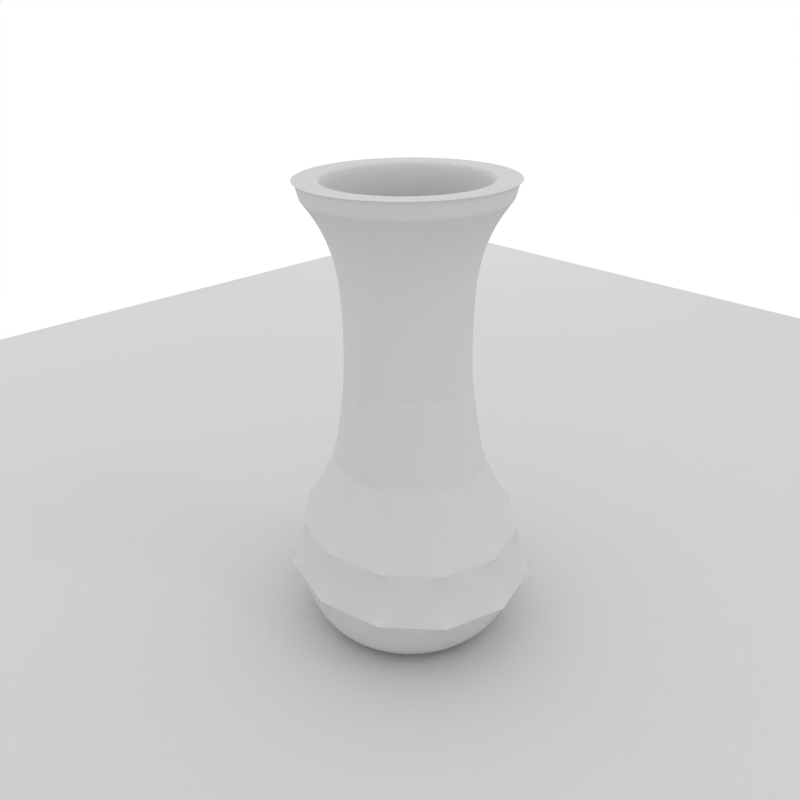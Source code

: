 # Source: Glass_Vase_.blend  (saved by Blender 2.50.7; exported with 4.5.12 LTS)
import bpy
from mathutils import Matrix  # noqa: F401  (used for matrix-valued properties, if any)

bpy.ops.wm.read_factory_settings(use_empty=True)
scene = bpy.context.scene
scene.name = 'Scene'

# ---- collections
col_collection_1 = bpy.data.collections.new('Collection 1'); scene.collection.children.link(col_collection_1)

# ---- materials (node trees are filled in below, after node groups)
mat_material_002 = bpy.data.materials.new('Material.002')
mat_material_002.alpha_threshold = 0.0
mat_material_002.roughness = 0.5
mat_material_002.line_color = (0.0, 0.0, 0.0, 1.0)
mat_material_001 = bpy.data.materials.new('Material.001')
mat_material_001.alpha_threshold = 0.0
mat_material_001.roughness = 0.5
mat_material_001.line_color = (0.0, 0.0, 0.0, 1.0)

# ---- material node trees

# ---- world
world_world = bpy.data.worlds.new('World'); scene.world = world_world
world_world.color = (1.0, 1.0, 1.0)
world_world.use_sun_shadow = False
world_world.sun_shadow_jitter_overblur = 0.0
world_world.cycles.sampling_method = 'MANUAL'
world_world.cycles.sample_map_resolution = 256
world_world.light_settings.distance = 5.0

# ---- cameras
cam_camera = bpy.data.cameras.new('Camera')
cam_camera.passepartout_alpha = 0.2
cam_camera.clip_end = 100.0
cam_camera.lens = 35.0
cam_camera.ortho_scale = 7.314
cam_camera.show_passepartout = False
cam_camera.show_safe_areas = True
cam_camera.dof.focus_distance = 0.0
cam_camera.dof.aperture_fstop = 128.0

# ---- lights
light_spot_002 = bpy.data.lights.new('Spot.002', 'POINT')
light_spot_002.transmission_factor = 0.0
light_spot_002.cutoff_distance = 30.0
light_spot_002.use_shadow = False
light_spot_002.energy = 100.0
light_spot_002.shadow_buffer_clip_start = 1.001
light_spot_002.shadow_soft_size = 1.0
light_spot_002.shadow_maximum_resolution = 0.006
light_spot_002.use_absolute_resolution = True
light_spot_002.cycles.use_multiple_importance_sampling = False
light_spot_001 = bpy.data.lights.new('Spot.001', 'POINT')
light_spot_001.transmission_factor = 0.0
light_spot_001.cutoff_distance = 30.0
light_spot_001.use_shadow = False
light_spot_001.energy = 100.0
light_spot_001.shadow_buffer_clip_start = 1.001
light_spot_001.shadow_soft_size = 1.0
light_spot_001.shadow_maximum_resolution = 0.006
light_spot_001.use_absolute_resolution = True
light_spot_001.cycles.use_multiple_importance_sampling = False
light_spot = bpy.data.lights.new('Spot', 'SPOT')
light_spot.transmission_factor = 0.0
light_spot.cutoff_distance = 30.0
light_spot.energy = 159.1
light_spot.shadow_buffer_clip_start = 1.001
light_spot.shadow_soft_size = 1.0
light_spot.shadow_maximum_resolution = 0.006
light_spot.use_absolute_resolution = True
light_spot.spot_blend = 1.0
light_spot.spot_size = 1.309
light_spot.cycles.use_multiple_importance_sampling = False

# ---- meshes
me_plane_003 = bpy.data.meshes.new('Plane.003')
me_plane_003.from_pydata([(1.0, 1.0, 0.0), (1.0, -1.0, 0.0), (-1.0, -1.0, 0.0), (-1.0, 1.0, 0.0)], [], [(0, 3, 2, 1)])
me_plane_003.materials.append(mat_material_002)
me_plane_003.use_remesh_preserve_volume = False
me_plane_003.use_remesh_preserve_attributes = False
me_plane_003.use_mirror_vertex_groups = False
me_plane_003.update()
me_plane = bpy.data.meshes.new('Plane')
me_plane.from_pydata([(-5.96e-07, -0.2796, 250.0), (-5.96e-07, -0.4293, 249.9), (-5.96e-07, -0.5212, 249.9), (-5.96e-07, -0.5127, 249.9), (-5.672e-07, -0.3717, 251.5), (-5.391e-07, -0.4373, 251.0), (-6.559e-07, -0.3624, 252.2), (-5.96e-07, -0.5723, 252.5), (-5.704e-07, -0.5581, 250.6), (-5.672e-07, -0.2933, 251.5), (-5.96e-07, -0.2923, 250.0), (-5.96e-07, -0.4501, 252.6), (-5.391e-07, -0.3589, 251.0), (-5.96e-07, -0.5756, 250.1), (-5.704e-07, -0.631, 250.6), (-5.704e-07, -0.7088, 250.3), (-5.96e-07, -0.6456, 250.0), (-5.96e-07, -0.4832, 249.9), (-0.1398, -0.2422, 250.0), (-0.2146, -0.3718, 249.9), (-0.2416, -0.4185, 249.9), (-0.2606, -0.4514, 249.9), (-0.2563, -0.444, 249.9), (-0.255, -0.4418, 249.9), (-0.3228, -0.5591, 250.0), (-0.3841, -0.6138, 250.3), (-0.342, -0.5465, 250.6), (-0.1859, -0.3219, 251.5), (-0.237, -0.3787, 251.0), (-0.1812, -0.3139, 252.2), (-0.2773, -0.4803, 252.5), (-0.2956, -0.512, 252.6), (-0.3061, -0.5301, 252.6), (-0.3012, -0.5216, 252.6), (-0.2871, -0.4973, 252.6), (-0.2862, -0.4956, 252.5), (-0.242, -0.4191, 252.6), (-0.2878, -0.4985, 250.1), (-0.3446, -0.5507, 250.3), (-0.3025, -0.4833, 250.6), (-0.1467, -0.254, 251.5), (-0.1945, -0.3109, 251.0), (-0.151, -0.2615, 252.2), (-0.2251, -0.3898, 252.6), (-0.2394, -0.4147, 250.0), (-0.1462, -0.2532, 250.0), (-0.2532, -0.1462, 250.0), (-0.4147, -0.2394, 250.0), (-0.3898, -0.2251, 252.6), (-0.2615, -0.151, 252.2), (-0.3369, -0.1795, 251.0), (-0.254, -0.1467, 251.5), (-0.5239, -0.279, 250.6), (-0.5969, -0.3179, 250.3), (-0.4985, -0.2878, 250.1), (-0.4191, -0.242, 252.6), (-0.4956, -0.2862, 252.5), (-0.4973, -0.2871, 252.6), (-0.5216, -0.3012, 252.6), (-0.5301, -0.3061, 252.6), (-0.512, -0.2956, 252.6), (-0.4803, -0.2773, 252.5), (-0.3139, -0.1812, 252.2), (-0.4105, -0.2187, 251.0), (-0.3219, -0.1859, 251.5), (-0.5923, -0.3155, 250.6), (-0.6654, -0.3544, 250.3), (-0.5591, -0.3228, 250.0), (-0.4418, -0.255, 249.9), (-0.444, -0.2563, 249.9), (-0.4514, -0.2606, 249.9), (-0.4185, -0.2416, 249.9), (-0.3718, -0.2146, 249.9), (-0.2422, -0.1398, 250.0), (-6.608e-07, 6.012e-07, 250.0), (-0.2796, 5.996e-07, 250.0), (-0.4293, 6.089e-07, 249.9), (-0.4832, 6.091e-07, 249.9), (-0.5212, 6.163e-07, 249.9), (-0.5127, 6.119e-07, 249.9), (-0.5101, 6.449e-07, 249.9), (-0.6456, 6.291e-07, 250.0), (-0.7683, 6.242e-07, 250.3), (-0.684, 6.227e-07, 250.6), (-0.3717, 5.813e-07, 251.5), (-0.474, 5.864e-07, 251.0), (-0.3624, 6.709e-07, 252.2), (-0.5546, 6.335e-07, 252.5), (-0.5913, 6.324e-07, 252.6), (-0.6121, 6.313e-07, 252.6), (-0.6023, 6.107e-07, 252.6), (-0.5743, 6.161e-07, 252.6), (-0.5723, 6.452e-07, 252.5), (-0.484, 6.147e-07, 252.6), (-0.5756, 6.185e-07, 250.1), (-0.6892, 6.235e-07, 250.3), (-0.6049, 6.14e-07, 250.6), (-0.2933, 5.74e-07, 251.5), (-0.3891, 5.792e-07, 251.0), (-0.302, 6.744e-07, 252.2), (-0.4501, 6.141e-07, 252.6), (-0.4788, 6.1e-07, 250.0), (-0.2923, 6.091e-07, 250.0), (-0.2532, 0.1462, 250.0), (-0.4147, 0.2394, 250.0), (-0.3898, 0.2251, 252.6), (-0.2615, 0.151, 252.2), (-0.3369, 0.1795, 251.0), (-0.254, 0.1467, 251.5), (-0.5239, 0.279, 250.6), (-0.5969, 0.3179, 250.3), (-0.4985, 0.2878, 250.1), (-0.4191, 0.242, 252.6), (-0.4956, 0.2862, 252.5), (-0.4973, 0.2871, 252.6), (-0.5216, 0.3012, 252.6), (-0.5301, 0.3061, 252.6), (-0.512, 0.2956, 252.6), (-0.4803, 0.2773, 252.5), (-0.3139, 0.1812, 252.2), (-0.4105, 0.2187, 251.0), (-0.3219, 0.1859, 251.5), (-0.5923, 0.3155, 250.6), (-0.6654, 0.3544, 250.3), (-0.5591, 0.3228, 250.0), (-0.4418, 0.255, 249.9), (-0.444, 0.2563, 249.9), (-0.4514, 0.2606, 249.9), (-0.4185, 0.2416, 249.9), (-0.3718, 0.2146, 249.9), (-0.2422, 0.1398, 250.0), (-0.1398, 0.2422, 250.0), (-0.2146, 0.3718, 249.9), (-0.2416, 0.4185, 249.9), (-0.2606, 0.4514, 249.9), (-0.2563, 0.444, 249.9), (-0.255, 0.4418, 249.9), (-0.3228, 0.5591, 250.0), (-0.3841, 0.6138, 250.3), (-0.342, 0.5465, 250.6), (-0.1859, 0.3219, 251.5), (-0.237, 0.3787, 251.0), (-0.1812, 0.3139, 252.2), (-0.2773, 0.4803, 252.5), (-0.2956, 0.512, 252.6), (-0.3061, 0.5301, 252.6), (-0.3012, 0.5216, 252.6), (-0.2871, 0.4973, 252.6), (-0.2862, 0.4956, 252.5), (-0.242, 0.4191, 252.6), (-0.2878, 0.4985, 250.1), (-0.3446, 0.5507, 250.3), (-0.3025, 0.4833, 250.6), (-0.1467, 0.254, 251.5), (-0.1945, 0.3109, 251.0), (-0.151, 0.2615, 252.2), (-0.2251, 0.3898, 252.6), (-0.2394, 0.4147, 250.0), (-0.1462, 0.2532, 250.0), (-1.293e-06, 0.2923, 250.0), (-1.292e-06, 0.4788, 250.0), (-1.298e-06, 0.4501, 252.6), (-1.225e-06, 0.302, 252.2), (-1.354e-06, 0.3589, 251.0), (-1.336e-06, 0.2933, 251.5), (-1.332e-06, 0.5581, 250.6), (-1.326e-06, 0.6359, 250.3), (-1.268e-06, 0.5756, 250.1), (-1.298e-06, 0.484, 252.6), (-1.267e-06, 0.5723, 252.5), (-1.271e-06, 0.5743, 252.6), (-1.302e-06, 0.6023, 252.6), (-1.285e-06, 0.6121, 252.6), (-1.254e-06, 0.5913, 252.6), (-1.268e-06, 0.5546, 252.5), (-1.239e-06, 0.3624, 252.2), (-1.359e-06, 0.4373, 251.0), (-1.301e-06, 0.3717, 251.5), (-1.327e-06, 0.631, 250.6), (-1.325e-06, 0.7088, 250.3), (-1.287e-06, 0.6456, 250.0), (-1.268e-06, 0.5101, 249.9), (-1.301e-06, 0.5127, 249.9), (-1.27e-06, 0.5212, 249.9), (-1.293e-06, 0.4832, 249.9), (-1.293e-06, 0.4293, 249.9), (-1.313e-06, 0.2796, 250.0), (0.1398, 0.2422, 250.0), (0.2146, 0.3718, 249.9), (0.2416, 0.4185, 249.9), (0.2606, 0.4514, 249.9), (0.2563, 0.444, 249.9), (0.255, 0.4418, 249.9), (0.3228, 0.5591, 250.0), (0.3841, 0.6138, 250.3), (0.342, 0.5465, 250.6), (0.1858, 0.3219, 251.5), (0.237, 0.3787, 251.0), (0.1812, 0.3139, 252.2), (0.2773, 0.4803, 252.5), (0.2956, 0.512, 252.6), (0.3061, 0.5301, 252.6), (0.3012, 0.5216, 252.6), (0.2871, 0.4973, 252.6), (0.2862, 0.4956, 252.5), (0.242, 0.4191, 252.6), (0.2878, 0.4985, 250.1), (0.3446, 0.5507, 250.3), (0.3025, 0.4833, 250.6), (0.1467, 0.254, 251.5), (0.1945, 0.3109, 251.0), (0.151, 0.2615, 252.2), (0.2251, 0.3898, 252.6), (0.2394, 0.4147, 250.0), (0.1462, 0.2532, 250.0), (0.2532, 0.1462, 250.0), (0.4147, 0.2394, 250.0), (0.3898, 0.2251, 252.6), (0.2615, 0.151, 252.2), (0.3369, 0.1795, 251.0), (0.254, 0.1467, 251.5), (0.5239, 0.279, 250.6), (0.5969, 0.3179, 250.3), (0.4985, 0.2878, 250.1), (0.4191, 0.242, 252.6), (0.4956, 0.2862, 252.5), (0.4973, 0.2871, 252.6), (0.5216, 0.3012, 252.6), (0.5301, 0.3061, 252.6), (0.512, 0.2956, 252.6), (0.4803, 0.2773, 252.5), (0.3139, 0.1812, 252.2), (0.4105, 0.2187, 251.0), (0.3219, 0.1859, 251.5), (0.5923, 0.3155, 250.6), (0.6654, 0.3544, 250.3), (0.5591, 0.3228, 250.0), (0.4418, 0.255, 249.9), (0.444, 0.2563, 249.9), (0.4514, 0.2606, 249.9), (0.4185, 0.2416, 249.9), (0.3718, 0.2146, 249.9), (0.2422, 0.1398, 250.0), (0.2796, 1.318e-06, 250.0), (0.4293, 1.285e-06, 249.9), (0.4832, 1.285e-06, 249.9), (0.5212, 1.261e-06, 249.9), (0.5127, 1.306e-06, 249.9), (0.5101, 1.273e-06, 249.9), (0.6456, 1.297e-06, 250.0), (0.7683, 1.297e-06, 250.3), (0.684, 1.299e-06, 250.6), (0.3717, 1.308e-06, 251.5), (0.474, 1.331e-06, 251.0), (0.3624, 1.244e-06, 252.2), (0.5546, 1.273e-06, 252.5), (0.5912, 1.259e-06, 252.6), (0.6121, 1.294e-06, 252.6), (0.6023, 1.307e-06, 252.6), (0.5743, 1.261e-06, 252.6), (0.5723, 1.272e-06, 252.5), (0.484, 1.303e-06, 252.6), (0.5756, 1.273e-06, 250.1), (0.6892, 1.298e-06, 250.3), (0.6049, 1.304e-06, 250.6), (0.2933, 1.343e-06, 251.5), (0.3891, 1.313e-06, 251.0), (0.302, 1.219e-06, 252.2), (0.4501, 1.304e-06, 252.6), (0.4788, 1.284e-06, 250.0), (0.2923, 1.285e-06, 250.0), (-2.379e-06, 1.316e-06, 250.0), (0.2532, -0.1462, 250.0), (0.4147, -0.2394, 250.0), (0.3898, -0.2251, 252.6), (0.2615, -0.151, 252.2), (0.3369, -0.1795, 251.0), (0.254, -0.1467, 251.5), (0.5239, -0.279, 250.6), (0.5969, -0.3179, 250.3), (0.4985, -0.2878, 250.1), (0.4191, -0.242, 252.6), (0.4956, -0.2862, 252.5), (0.4973, -0.2871, 252.6), (0.5216, -0.3012, 252.6), (0.5301, -0.3061, 252.6), (0.512, -0.2956, 252.6), (0.4803, -0.2773, 252.5), (0.3139, -0.1812, 252.2), (0.4105, -0.2187, 251.0), (0.3219, -0.1858, 251.5), (0.5923, -0.3155, 250.6), (0.6654, -0.3544, 250.3), (0.5591, -0.3228, 250.0), (0.4418, -0.255, 249.9), (0.444, -0.2563, 249.9), (0.4514, -0.2606, 249.9), (0.4185, -0.2416, 249.9), (0.3718, -0.2146, 249.9), (0.2422, -0.1398, 250.0), (0.1398, -0.2422, 250.0), (0.2146, -0.3718, 249.9), (0.2416, -0.4185, 249.9), (0.2606, -0.4514, 249.9), (0.2563, -0.444, 249.9), (0.255, -0.4418, 249.9), (0.3228, -0.5591, 250.0), (0.3841, -0.6138, 250.3), (0.342, -0.5465, 250.6), (0.1859, -0.3219, 251.5), (0.237, -0.3787, 251.0), (0.1812, -0.3139, 252.2), (0.2773, -0.4803, 252.5), (0.2956, -0.512, 252.6), (0.3061, -0.5301, 252.6), (0.3012, -0.5216, 252.6), (0.2871, -0.4973, 252.6), (0.2862, -0.4956, 252.5), (0.242, -0.4191, 252.6), (0.2878, -0.4985, 250.1), (0.3446, -0.5507, 250.3), (0.3025, -0.4833, 250.6), (0.1467, -0.254, 251.5), (0.1945, -0.3109, 251.0), (0.151, -0.2615, 252.2), (0.2251, -0.3898, 252.6), (0.2394, -0.4147, 250.0), (0.1462, -0.2532, 250.0), (-6.416e-07, -0.4788, 250.0), (-7.12e-07, -0.302, 252.2), (-5.902e-07, -0.6359, 250.3), (-6.096e-07, -0.484, 252.6), (-6.517e-07, -0.5743, 252.6), (-6.056e-07, -0.6023, 252.6), (-6.142e-07, -0.6121, 252.6), (-6.53e-07, -0.5912, 252.6), (-6.393e-07, -0.5546, 252.5), (-6.398e-07, -0.5101, 249.9)], [], [(0, 74, 18), (1, 0, 18, 19), (17, 1, 19, 20), (2, 3, 22, 21), (337, 2, 21, 23), (3, 17, 20, 22), (16, 337, 23, 24), (15, 16, 24, 25), (15, 14, 26, 25), (5, 4, 27, 28), (5, 14, 26, 28), (6, 4, 27, 29), (336, 6, 29, 30), (334, 335, 31, 32), (333, 334, 32, 33), (332, 333, 33, 34), (7, 336, 30, 35), (335, 7, 35, 31), (331, 332, 34, 36), (13, 330, 38, 37), (8, 330, 38, 39), (9, 12, 41, 40), (8, 12, 41, 39), (9, 329, 42, 40), (329, 11, 43, 42), (11, 331, 36, 43), (328, 13, 37, 44), (10, 328, 44, 45), (271, 10, 45), (271, 45, 46), (45, 44, 47, 46), (44, 37, 54, 47), (43, 36, 55, 48), (42, 43, 48, 49), (40, 42, 49, 51), (39, 41, 50, 52), (40, 41, 50, 51), (39, 38, 53, 52), (37, 38, 53, 54), (36, 34, 57, 55), (31, 35, 56, 60), (35, 30, 61, 56), (34, 33, 58, 57), (33, 32, 59, 58), (32, 31, 60, 59), (30, 29, 62, 61), (29, 27, 64, 62), (28, 26, 65, 63), (28, 27, 64, 63), (25, 26, 65, 66), (25, 24, 67, 66), (24, 23, 68, 67), (22, 20, 71, 69), (23, 21, 70, 68), (21, 22, 69, 70), (20, 19, 72, 71), (19, 18, 73, 72), (18, 74, 73), (73, 74, 75), (72, 73, 75, 76), (71, 72, 76, 77), (70, 69, 79, 78), (68, 70, 78, 80), (69, 71, 77, 79), (67, 68, 80, 81), (66, 67, 81, 82), (66, 65, 83, 82), (63, 64, 84, 85), (63, 65, 83, 85), (62, 64, 84, 86), (61, 62, 86, 87), (59, 60, 88, 89), (58, 59, 89, 90), (57, 58, 90, 91), (56, 61, 87, 92), (60, 56, 92, 88), (55, 57, 91, 93), (54, 53, 95, 94), (52, 53, 95, 96), (51, 50, 98, 97), (52, 50, 98, 96), (51, 49, 99, 97), (49, 48, 100, 99), (48, 55, 93, 100), (47, 54, 94, 101), (46, 47, 101, 102), (271, 46, 102), (271, 102, 103), (102, 101, 104, 103), (101, 94, 111, 104), (100, 93, 112, 105), (99, 100, 105, 106), (97, 99, 106, 108), (96, 98, 107, 109), (97, 98, 107, 108), (96, 95, 110, 109), (94, 95, 110, 111), (93, 91, 114, 112), (88, 92, 113, 117), (92, 87, 118, 113), (91, 90, 115, 114), (90, 89, 116, 115), (89, 88, 117, 116), (87, 86, 119, 118), (86, 84, 121, 119), (85, 83, 122, 120), (85, 84, 121, 120), (82, 83, 122, 123), (82, 81, 124, 123), (81, 80, 125, 124), (79, 77, 128, 126), (80, 78, 127, 125), (78, 79, 126, 127), (77, 76, 129, 128), (76, 75, 130, 129), (75, 74, 130), (130, 74, 131), (129, 130, 131, 132), (128, 129, 132, 133), (127, 126, 135, 134), (125, 127, 134, 136), (126, 128, 133, 135), (124, 125, 136, 137), (123, 124, 137, 138), (123, 122, 139, 138), (120, 121, 140, 141), (120, 122, 139, 141), (119, 121, 140, 142), (118, 119, 142, 143), (116, 117, 144, 145), (115, 116, 145, 146), (114, 115, 146, 147), (113, 118, 143, 148), (117, 113, 148, 144), (112, 114, 147, 149), (111, 110, 151, 150), (109, 110, 151, 152), (108, 107, 154, 153), (109, 107, 154, 152), (108, 106, 155, 153), (106, 105, 156, 155), (105, 112, 149, 156), (104, 111, 150, 157), (103, 104, 157, 158), (271, 103, 158), (271, 158, 159), (158, 157, 160, 159), (157, 150, 167, 160), (156, 149, 168, 161), (155, 156, 161, 162), (153, 155, 162, 164), (152, 154, 163, 165), (153, 154, 163, 164), (152, 151, 166, 165), (150, 151, 166, 167), (149, 147, 170, 168), (144, 148, 169, 173), (148, 143, 174, 169), (147, 146, 171, 170), (146, 145, 172, 171), (145, 144, 173, 172), (143, 142, 175, 174), (142, 140, 177, 175), (141, 139, 178, 176), (141, 140, 177, 176), (138, 139, 178, 179), (138, 137, 180, 179), (137, 136, 181, 180), (135, 133, 184, 182), (136, 134, 183, 181), (134, 135, 182, 183), (133, 132, 185, 184), (132, 131, 186, 185), (131, 74, 186), (186, 74, 187), (185, 186, 187, 188), (184, 185, 188, 189), (183, 182, 191, 190), (181, 183, 190, 192), (182, 184, 189, 191), (180, 181, 192, 193), (179, 180, 193, 194), (179, 178, 195, 194), (176, 177, 196, 197), (176, 178, 195, 197), (175, 177, 196, 198), (174, 175, 198, 199), (172, 173, 200, 201), (171, 172, 201, 202), (170, 171, 202, 203), (169, 174, 199, 204), (173, 169, 204, 200), (168, 170, 203, 205), (167, 166, 207, 206), (165, 166, 207, 208), (164, 163, 210, 209), (165, 163, 210, 208), (164, 162, 211, 209), (162, 161, 212, 211), (161, 168, 205, 212), (160, 167, 206, 213), (159, 160, 213, 214), (271, 159, 214), (271, 214, 215), (214, 213, 216, 215), (213, 206, 223, 216), (212, 205, 224, 217), (211, 212, 217, 218), (209, 211, 218, 220), (208, 210, 219, 221), (209, 210, 219, 220), (208, 207, 222, 221), (206, 207, 222, 223), (205, 203, 226, 224), (200, 204, 225, 229), (204, 199, 230, 225), (203, 202, 227, 226), (202, 201, 228, 227), (201, 200, 229, 228), (199, 198, 231, 230), (198, 196, 233, 231), (197, 195, 234, 232), (197, 196, 233, 232), (194, 195, 234, 235), (194, 193, 236, 235), (193, 192, 237, 236), (191, 189, 240, 238), (192, 190, 239, 237), (190, 191, 238, 239), (189, 188, 241, 240), (188, 187, 242, 241), (187, 74, 242), (242, 74, 243), (241, 242, 243, 244), (240, 241, 244, 245), (239, 238, 247, 246), (237, 239, 246, 248), (238, 240, 245, 247), (236, 237, 248, 249), (235, 236, 249, 250), (235, 234, 251, 250), (232, 233, 252, 253), (232, 234, 251, 253), (231, 233, 252, 254), (230, 231, 254, 255), (228, 229, 256, 257), (227, 228, 257, 258), (226, 227, 258, 259), (225, 230, 255, 260), (229, 225, 260, 256), (224, 226, 259, 261), (223, 222, 263, 262), (221, 222, 263, 264), (220, 219, 266, 265), (221, 219, 266, 264), (220, 218, 267, 265), (218, 217, 268, 267), (217, 224, 261, 268), (216, 223, 262, 269), (215, 216, 269, 270), (271, 215, 270), (271, 270, 272), (270, 269, 273, 272), (269, 262, 280, 273), (268, 261, 281, 274), (267, 268, 274, 275), (265, 267, 275, 277), (264, 266, 276, 278), (265, 266, 276, 277), (264, 263, 279, 278), (262, 263, 279, 280), (261, 259, 283, 281), (256, 260, 282, 286), (260, 255, 287, 282), (259, 258, 284, 283), (258, 257, 285, 284), (257, 256, 286, 285), (255, 254, 288, 287), (254, 252, 290, 288), (253, 251, 291, 289), (253, 252, 290, 289), (250, 251, 291, 292), (250, 249, 293, 292), (249, 248, 294, 293), (247, 245, 297, 295), (248, 246, 296, 294), (246, 247, 295, 296), (245, 244, 298, 297), (244, 243, 299, 298), (243, 74, 299), (299, 74, 300), (298, 299, 300, 301), (297, 298, 301, 302), (296, 295, 304, 303), (294, 296, 303, 305), (295, 297, 302, 304), (293, 294, 305, 306), (292, 293, 306, 307), (292, 291, 308, 307), (289, 290, 309, 310), (289, 291, 308, 310), (288, 290, 309, 311), (287, 288, 311, 312), (285, 286, 313, 314), (284, 285, 314, 315), (283, 284, 315, 316), (282, 287, 312, 317), (286, 282, 317, 313), (281, 283, 316, 318), (280, 279, 320, 319), (278, 279, 320, 321), (277, 276, 323, 322), (278, 276, 323, 321), (277, 275, 324, 322), (275, 274, 325, 324), (274, 281, 318, 325), (273, 280, 319, 326), (272, 273, 326, 327), (271, 272, 327), (271, 327, 10), (327, 326, 328, 10), (326, 319, 13, 328), (325, 318, 331, 11), (324, 325, 11, 329), (322, 324, 329, 9), (321, 323, 12, 8), (322, 323, 12, 9), (321, 320, 330, 8), (319, 320, 330, 13), (318, 316, 332, 331), (313, 317, 7, 335), (317, 312, 336, 7), (316, 315, 333, 332), (315, 314, 334, 333), (314, 313, 335, 334), (312, 311, 6, 336), (311, 309, 4, 6), (310, 308, 14, 5), (310, 309, 4, 5), (307, 308, 14, 15), (307, 306, 16, 15), (306, 305, 337, 16), (304, 302, 17, 3), (305, 303, 2, 337), (303, 304, 3, 2), (302, 301, 1, 17), (0, 1, 301, 300), (74, 0, 300)])
me_plane.polygons.foreach_set('use_smooth', [1, 1, 0, 0, 0, 0, 0, 0, 0, 0, 0, 0, 0, 1, 1, 1, 1, 1, 1, 0, 0, 0, 0, 0, 0, 1, 0, 1, 1, 1, 1, 0, 1, 0, 0, 0, 0, 0, 0, 1, 1, 1, 1, 1, 1, 0, 0, 0, 0, 0, 0, 0, 0, 0, 0, 0, 1, 1, 1, 1, 0, 0, 0, 0, 0, 0, 0, 0, 0, 0, 0, 1, 1, 1, 1, 1, 1, 0, 0, 0, 0, 0, 0, 1, 0, 1, 1, 1, 1, 0, 1, 0, 0, 0, 0, 0, 0, 1, 1, 1, 1, 1, 1, 0, 0, 0, 0, 0, 0, 0, 0, 0, 0, 0, 1, 1, 1, 1, 0, 0, 0, 0, 0, 0, 0, 0, 0, 0, 0, 1, 1, 1, 1, 1, 1, 0, 0, 0, 0, 0, 0, 1, 0, 1, 1, 1, 1, 0, 1, 0, 0, 0, 0, 0, 0, 1, 1, 1, 1, 1, 1, 0, 0, 0, 0, 0, 0, 0, 0, 0, 0, 0, 1, 1, 1, 1, 0, 0, 0, 0, 0, 0, 0, 0, 0, 0, 0, 1, 1, 1, 1, 1, 1, 0, 0, 0, 0, 0, 0, 1, 0, 1, 1, 1, 1, 0, 1, 0, 0, 0, 0, 0, 0, 1, 1, 1, 1, 1, 1, 0, 0, 0, 0, 0, 0, 0, 0, 0, 0, 0, 1, 1, 1, 1, 0, 0, 0, 0, 0, 0, 0, 0, 0, 0, 0, 1, 1, 1, 1, 1, 1, 0, 0, 0, 0, 0, 0, 1, 0, 1, 1, 1, 1, 0, 1, 0, 0, 0, 0, 0, 0, 1, 1, 1, 1, 1, 1, 0, 0, 0, 0, 0, 0, 0, 0, 0, 0, 0, 1, 1, 1, 1, 0, 0, 0, 0, 0, 0, 0, 0, 0, 0, 0, 1, 1, 1, 1, 1, 1, 0, 0, 0, 0, 0, 0, 1, 0, 1, 1, 1, 1, 0, 1, 0, 0, 0, 0, 0, 0, 1, 1, 1, 1, 1, 1, 0, 0, 0, 0, 0, 0, 0, 0, 0, 0, 0, 1, 1])
me_plane.materials.append(mat_material_001)
me_plane.use_remesh_preserve_volume = False
me_plane.use_remesh_preserve_attributes = False
me_plane.use_mirror_vertex_groups = False
me_plane.update()

# ---- objects
ob_lamp_002 = bpy.data.objects.new('Lamp.002', light_spot_002)
ob_lamp_001 = bpy.data.objects.new('Lamp.001', light_spot_001)
ob_plane_001 = bpy.data.objects.new('Plane.001', me_plane_003)
ob_plane = bpy.data.objects.new('Plane', me_plane)
ob_lamp = bpy.data.objects.new('Lamp', light_spot)
ob_camera = bpy.data.objects.new('Camera', cam_camera)

# ---- transforms, parenting, visibility, modifiers, constraints
ob_lamp_002.location = (-1.898, 8.706, 5.904)
ob_lamp_002.rotation_euler = (0.6503, 0.05522, 1.866)
ob_lamp_002.lock_rotations_4d = False
ob_lamp_002.empty_display_type = 'ARROWS'
ob_lamp_002.color = (0.0, 0.0, 0.0, 0.0)
ob_lamp_002.lineart.crease_threshold = 0.0
ob_lamp_001.location = (-6.71, -3.037, 5.904)
ob_lamp_001.rotation_euler = (0.6503, 0.05522, 1.866)
ob_lamp_001.lock_rotations_4d = False
ob_lamp_001.empty_display_type = 'ARROWS'
ob_lamp_001.color = (0.0, 0.0, 0.0, 0.0)
ob_lamp_001.lineart.crease_threshold = 0.0
ob_plane_001.location = (4.795, -0.08329, -0.001448)
ob_plane_001.scale = (-7.117, -7.117, -7.117)
ob_plane_001.lock_rotations_4d = False
ob_plane_001.empty_display_type = 'ARROWS'
ob_plane_001.lineart.crease_threshold = 0.0
ob_plane.location = (4.368, -1.073e-06, -249.9)
ob_plane.lock_rotations_4d = False
ob_plane.empty_display_type = 'ARROWS'
ob_plane.lineart.crease_threshold = 0.0
_m = ob_plane.modifiers.new('Subsurf', 'SUBSURF')
_m.uv_smooth = 'PRESERVE_CORNERS'
_m.render_levels = 5
_m.show_only_control_edges = False
ob_lamp.location = (12.85, 3.191, 11.67)
ob_lamp.rotation_euler = (0.6503, 0.05522, 1.838)
ob_lamp.lock_rotations_4d = False
ob_lamp.empty_display_type = 'ARROWS'
ob_lamp.color = (0.0, 0.0, 0.0, 0.0)
ob_lamp.lineart.crease_threshold = 0.0
ob_camera.location = (7.249, -2.753, 3.435)
ob_camera.rotation_euler = (1.109, 0.01082, 0.8149)
ob_camera.lock_rotations_4d = False
ob_camera.empty_display_type = 'ARROWS'
ob_camera.color = (0.0, 0.0, 0.0, 0.0)
ob_camera.display_type = 'WIRE'
ob_camera.lineart.crease_threshold = 0.0

# ---- collection membership
col_collection_1.objects.link(ob_lamp_002)
col_collection_1.objects.link(ob_lamp_001)
col_collection_1.objects.link(ob_plane_001)
col_collection_1.objects.link(ob_plane)
col_collection_1.objects.link(ob_lamp)
col_collection_1.objects.link(ob_camera)

# ---- scene / render settings (as saved in the file)
scene.camera = ob_camera
scene.frame_start = 1; scene.frame_end = 250; scene.frame_set(1)
scene.render.engine = 'BLENDER_EEVEE_NEXT'
scene.render.image_settings.file_format = 'JPEG'
scene.render.image_settings.color_mode = 'RGB'
scene.render.image_settings.quality = 100
scene.render.image_settings.compression = 100
scene.render.image_settings.exr_codec = 'RLE'
scene.render.resolution_x = 400
scene.render.resolution_y = 400
scene.render.resolution_percentage = 50
scene.render.pixel_aspect_x = 100.0
scene.render.pixel_aspect_y = 100.0
scene.render.fps = 25
scene.render.dither_intensity = 0.0
scene.render.use_compositing = False
scene.render.use_sequencer = False
scene.render.bake_margin = 2
scene.render.bake_bias = 0.0
scene.render.use_stamp_time = False
scene.render.use_stamp_date = False
scene.render.use_stamp_frame = False
scene.render.use_stamp_camera = False
scene.render.use_stamp_scene = False
scene.render.use_stamp_filename = False
scene.render.use_stamp_render_time = False
scene.render.stamp_font_size = 0
scene.cycles.use_denoising = False
scene.cycles.samples = 10
scene.cycles.sampling_pattern = 'TABULATED_SOBOL'
scene.cycles.light_sampling_threshold = 0.0
scene.cycles.use_adaptive_sampling = False
scene.cycles.use_light_tree = False
scene.cycles.blur_glossy = 0.0
scene.cycles.volume_bounces = 1
scene.cycles.pixel_filter_type = 'GAUSSIAN'
scene.cycles.sample_clamp_indirect = 0.0
scene.view_settings.view_transform = 'Raw'
bpy.context.view_layer.update()
